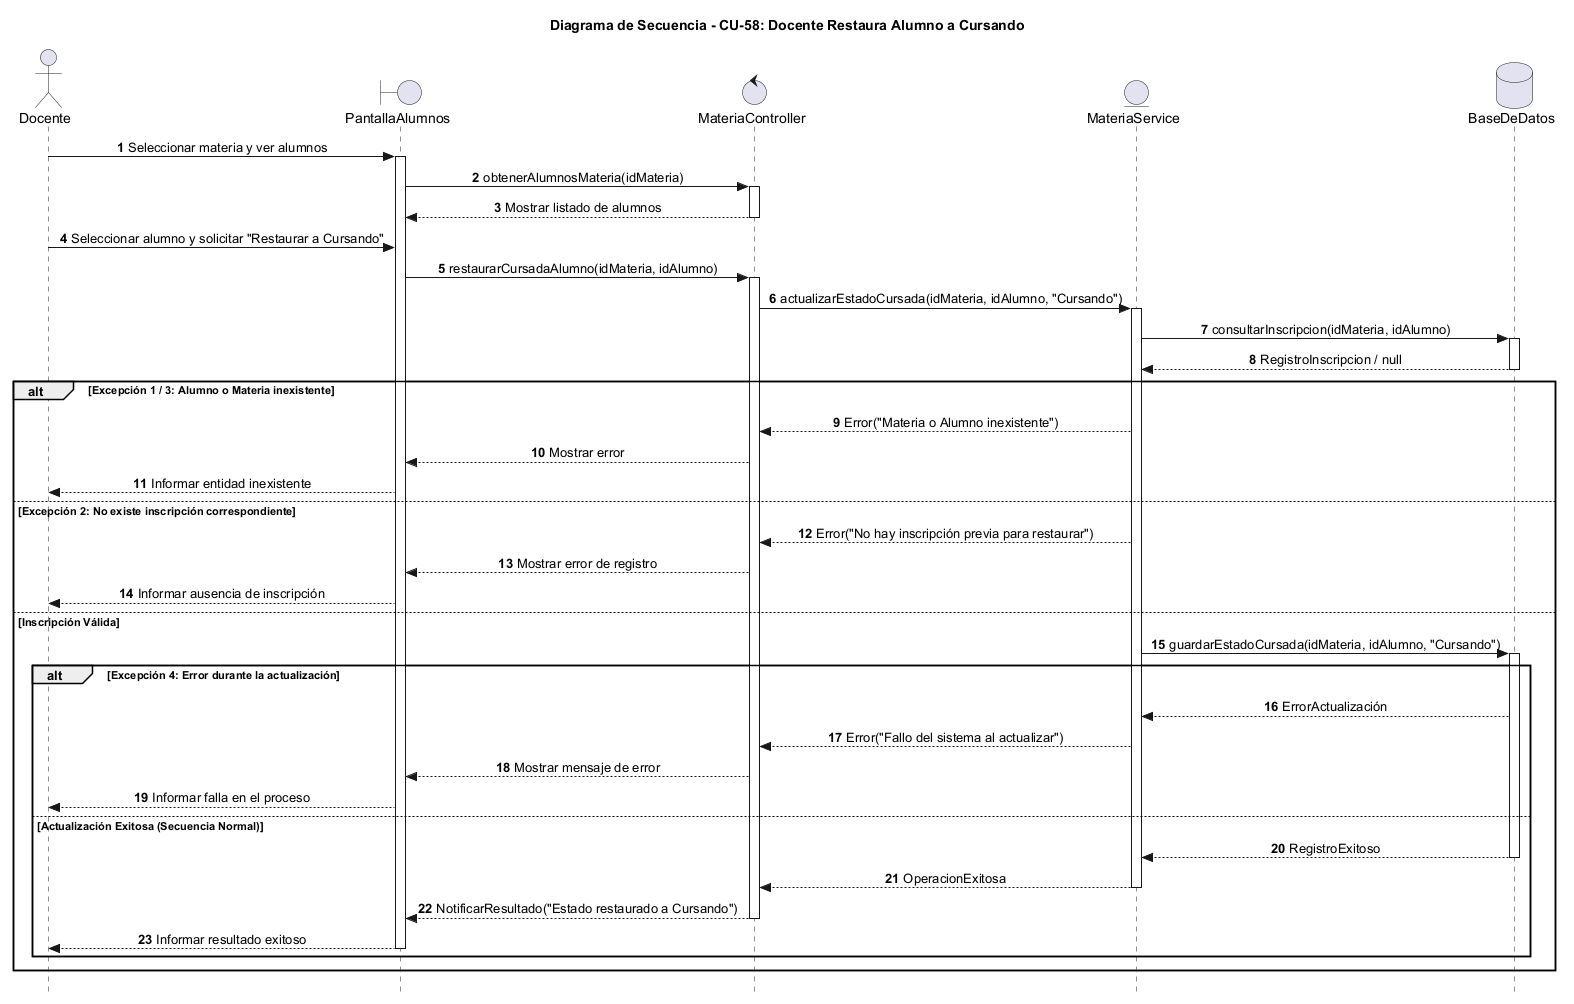

The diagram above was rendered by PlantUML. Its source (embedded in the PNG):
@startuml
autonumber
skinparam Style strictuml
skinparam SequenceMessageAlignment center

actor "Docente" as Docente
boundary "PantallaAlumnos" as Vista
control "MateriaController" as Ctrl
entity "MateriaService" as Service
database "BaseDeDatos" as BD

title Diagrama de Secuencia - CU-58: Docente Restaura Alumno a Cursando

Docente -> Vista : Seleccionar materia y ver alumnos
activate Vista
Vista -> Ctrl : obtenerAlumnosMateria(idMateria)
activate Ctrl
Ctrl --> Vista : Mostrar listado de alumnos
deactivate Ctrl

Docente -> Vista : Seleccionar alumno y solicitar "Restaurar a Cursando"
Vista -> Ctrl : restaurarCursadaAlumno(idMateria, idAlumno)
activate Ctrl

Ctrl -> Service : actualizarEstadoCursada(idMateria, idAlumno, "Cursando")
activate Service
Service -> BD : consultarInscripcion(idMateria, idAlumno)
activate BD
BD --> Service : RegistroInscripcion / null
deactivate BD

alt Excepción 1 / 3: Alumno o Materia inexistente
    Service --> Ctrl : Error("Materia o Alumno inexistente")
    Ctrl --> Vista : Mostrar error
    Vista --> Docente : Informar entidad inexistente
else Excepción 2: No existe inscripción correspondiente
    Service --> Ctrl : Error("No hay inscripción previa para restaurar")
    Ctrl --> Vista : Mostrar error de registro
    Vista --> Docente : Informar ausencia de inscripción
else Inscripción Válida
    Service -> BD : guardarEstadoCursada(idMateria, idAlumno, "Cursando")
    activate BD
    
    alt Excepción 4: Error durante la actualización
        BD --> Service : ErrorActualización
        Service --> Ctrl : Error("Fallo del sistema al actualizar")
        Ctrl --> Vista : Mostrar mensaje de error
        Vista --> Docente : Informar falla en el proceso
    else Actualización Exitosa (Secuencia Normal)
        BD --> Service : RegistroExitoso
        deactivate BD
        Service --> Ctrl : OperacionExitosa
        deactivate Service
        Ctrl --> Vista : NotificarResultado("Estado restaurado a Cursando")
        deactivate Ctrl
        Vista --> Docente : Informar resultado exitoso
        deactivate Vista
    end
end

@enduml